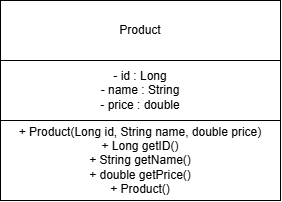

The diagram above was exported from draw.io. Its source (the exported page's mxGraphModel, read from the mxfile embedded in the PNG):
<mxGraphModel dx="691" dy="828" grid="1" gridSize="10" guides="1" tooltips="1" connect="1" arrows="1" fold="1" page="1" pageScale="1" pageWidth="827" pageHeight="1169" math="0" shadow="0">
  <root>
    <mxCell id="0" />
    <mxCell id="1" parent="0" />
    <mxCell id="9q6Lgba7NuVPEXas7Ffr-1" parent="1" style="rounded=0;whiteSpace=wrap;html=1;" value="Product" vertex="1">
      <mxGeometry height="60" width="280" x="280" y="120" as="geometry" />
    </mxCell>
    <mxCell id="9q6Lgba7NuVPEXas7Ffr-2" parent="1" style="rounded=0;whiteSpace=wrap;html=1;" value="- id : Long&lt;div&gt;- name : String&lt;/div&gt;&lt;div&gt;- price : double&lt;/div&gt;" vertex="1">
      <mxGeometry height="60" width="280" x="280" y="180" as="geometry" />
    </mxCell>
    <mxCell id="9q6Lgba7NuVPEXas7Ffr-3" parent="1" style="rounded=0;whiteSpace=wrap;html=1;" value="+ Product(Long id, String name, double price)&lt;div&gt;+ Long getID()&lt;/div&gt;&lt;div&gt;+ String getName()&lt;/div&gt;&lt;div&gt;+ double getPrice()&lt;/div&gt;&lt;div&gt;+ Product()&lt;/div&gt;" vertex="1">
      <mxGeometry height="80" width="280" x="280" y="240" as="geometry" />
    </mxCell>
  </root>
</mxGraphModel>